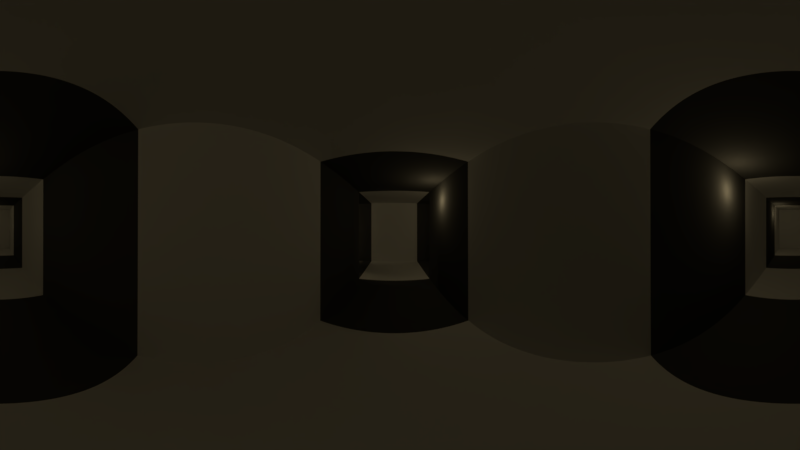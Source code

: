 # Source: teste.blend  (saved by Blender 2.78.0; exported with 4.5.12 LTS)
import bpy
from mathutils import Matrix  # noqa: F401  (used for matrix-valued properties, if any)

bpy.ops.wm.read_factory_settings(use_empty=True)
scene = bpy.context.scene
scene.name = 'Scene'

# ---- collections
col_collection_1 = bpy.data.collections.new('Collection 1'); scene.collection.children.link(col_collection_1)

# ---- materials (node trees are filled in below, after node groups)
mat_wall01 = bpy.data.materials.new('wall01')
mat_wall01.alpha_threshold = 0.0
mat_wall01.roughness = 0.5
mat_wall02 = bpy.data.materials.new('wall02')
mat_wall02.alpha_threshold = 0.0
mat_wall02.diffuse_color = (0.08001, 0.08001, 0.08001, 1.0)
mat_wall02.roughness = 0.5

# ---- material node trees

# ---- world
world_world = bpy.data.worlds.new('World'); scene.world = world_world
world_world.color = (0.05088, 0.05088, 0.05088)
world_world.use_sun_shadow = False
world_world.sun_shadow_jitter_overblur = 0.0
world_world.cycles.sampling_method = 'MANUAL'

# ---- cameras
cam_camera = bpy.data.cameras.new('Camera')
cam_camera.type = 'PANO'
cam_camera.clip_end = 100.0
cam_camera.lens = 35.0
cam_camera.sensor_width = 32.0
cam_camera.sensor_height = 18.0
cam_camera.ortho_scale = 7.314
cam_camera.panorama_type = 'EQUIRECTANGULAR'
cam_camera.dof.focus_distance = 0.0

# ---- lights
light_lamp_005 = bpy.data.lights.new('Lamp.005', 'POINT')
light_lamp_005.color = (1.0, 0.796, 0.435)
light_lamp_005.transmission_factor = 0.0
light_lamp_005.cutoff_distance = 30.0
light_lamp_005.shadow_buffer_clip_start = 1.001
light_lamp_005.shadow_soft_size = 0.05
light_lamp_005.shadow_maximum_resolution = 0.006
light_lamp_005.use_absolute_resolution = True
light_lamp_004 = bpy.data.lights.new('Lamp.004', 'POINT')
light_lamp_004.color = (1.0, 0.796, 0.435)
light_lamp_004.transmission_factor = 0.0
light_lamp_004.cutoff_distance = 30.0
light_lamp_004.energy = 3.0
light_lamp_004.shadow_buffer_clip_start = 1.001
light_lamp_004.shadow_soft_size = 0.05
light_lamp_004.shadow_maximum_resolution = 0.006
light_lamp_004.use_absolute_resolution = True
light_lamp_003 = bpy.data.lights.new('Lamp.003', 'POINT')
light_lamp_003.color = (1.0, 0.796, 0.435)
light_lamp_003.transmission_factor = 0.0
light_lamp_003.cutoff_distance = 30.0
light_lamp_003.energy = 3.0
light_lamp_003.shadow_buffer_clip_start = 1.001
light_lamp_003.shadow_soft_size = 0.05
light_lamp_003.shadow_maximum_resolution = 0.006
light_lamp_003.use_absolute_resolution = True
light_lamp_002 = bpy.data.lights.new('Lamp.002', 'POINT')
light_lamp_002.color = (1.0, 0.796, 0.435)
light_lamp_002.transmission_factor = 0.0
light_lamp_002.cutoff_distance = 30.0
light_lamp_002.energy = 3.0
light_lamp_002.shadow_buffer_clip_start = 1.001
light_lamp_002.shadow_soft_size = 0.05
light_lamp_002.shadow_maximum_resolution = 0.006
light_lamp_002.use_absolute_resolution = True
light_lamp_001 = bpy.data.lights.new('Lamp.001', 'POINT')
light_lamp_001.color = (1.0, 0.796, 0.435)
light_lamp_001.transmission_factor = 0.0
light_lamp_001.cutoff_distance = 30.0
light_lamp_001.energy = 3.0
light_lamp_001.shadow_buffer_clip_start = 1.001
light_lamp_001.shadow_soft_size = 0.05
light_lamp_001.shadow_maximum_resolution = 0.006
light_lamp_001.use_absolute_resolution = True
light_lamp = bpy.data.lights.new('Lamp', 'POINT')
light_lamp.color = (1.0, 0.796, 0.435)
light_lamp.transmission_factor = 0.0
light_lamp.cutoff_distance = 30.0
light_lamp.energy = 3.0
light_lamp.shadow_buffer_clip_start = 1.001
light_lamp.shadow_soft_size = 0.05
light_lamp.shadow_maximum_resolution = 0.006
light_lamp.use_absolute_resolution = True

# ---- meshes
me_cube = bpy.data.meshes.new('Cube')
me_cube.from_pydata([(-1.0, -1.0, -1.0), (-1.0, -1.0, 5.734), (-1.0, 1.0, -1.0), (-1.0, 1.0, 5.734), (1.0, -1.0, -1.0), (1.0, -1.0, 5.734), (1.0, 1.0, -1.0), (1.0, 1.0, 5.734)], [], [(0, 1, 3, 2), (2, 3, 7, 6), (6, 7, 5, 4), (4, 5, 1, 0), (2, 6, 4, 0), (7, 3, 1, 5)])
me_cube.use_remesh_preserve_volume = False
me_cube.use_remesh_preserve_attributes = False
me_cube.use_mirror_vertex_groups = False
me_cube.update()
me_cube_001 = bpy.data.meshes.new('Cube.001')
me_cube_001.from_pydata([(-1.0, -1.0, -1.0), (-1.0, -1.0, 1.3), (-1.0, 1.0, -1.0), (-1.0, 1.0, 1.3), (1.0, -1.0, -1.0), (1.0, -1.0, 1.3), (1.0, 1.0, -1.0), (1.0, 1.0, 1.3), (-1.0, -7.0, -1.0), (-1.0, -7.0, 1.3), (1.0, -7.0, 1.3), (1.0, -7.0, -1.0), (-1.0, -3.0, 1.3), (-1.0, -5.0, 1.3), (1.0, -5.0, 1.3), (1.0, -3.0, 1.3), (1.0, -5.0, -1.0), (1.0, -3.0, -1.0), (-1.0, -3.0, -1.0), (-1.0, -5.0, -1.0), (-1.0, 7.0, 1.3), (-1.0, 7.0, -1.0), (1.0, 7.0, -1.0), (1.0, 7.0, 1.3), (1.0, 3.0, 1.3), (1.0, 5.0, 1.3), (-1.0, 5.0, 1.3), (-1.0, 3.0, 1.3), (-1.0, 5.0, -1.0), (-1.0, 3.0, -1.0), (1.0, 3.0, -1.0), (1.0, 5.0, -1.0), (7.0, 7.0, 1.3), (7.0, 7.0, -1.0), (7.0, 5.0, 1.3), (7.0, 5.0, -1.0), (3.0, 5.0, -1.0), (5.0, 5.0, -1.0), (5.0, 5.0, 1.3), (3.0, 5.0, 1.3), (5.0, 7.0, 1.3), (3.0, 7.0, 1.3), (3.0, 7.0, -1.0), (5.0, 7.0, -1.0), (-7.0, 7.0, 1.3), (-7.0, 7.0, -1.0), (-7.0, 5.0, 1.3), (-7.0, 5.0, -1.0), (-3.0, 7.0, -1.0), (-5.0, 7.0, -1.0), (-5.0, 7.0, 1.3), (-3.0, 7.0, 1.3), (-3.0, 5.0, -1.0), (-5.0, 5.0, -1.0), (-5.0, 5.0, 1.3), (-3.0, 5.0, 1.3)], [], [(0, 1, 3, 2), (26, 25, 23, 20), (6, 7, 5, 4), (14, 13, 9, 10), (2, 6, 4, 0), (7, 3, 1, 5), (11, 10, 9, 8), (16, 14, 10, 11), (13, 19, 8, 9), (19, 16, 11, 8), (0, 4, 17, 18), (18, 17, 16, 19), (1, 0, 18, 12), (12, 18, 19, 13), (4, 5, 15, 17), (17, 15, 14, 16), (5, 1, 12, 15), (15, 12, 13, 14), (21, 20, 23, 22), (50, 49, 45, 44), (38, 37, 35, 34), (31, 28, 21, 22), (6, 2, 29, 30), (30, 29, 28, 31), (7, 6, 30, 24), (24, 30, 31, 25), (2, 3, 27, 29), (29, 27, 26, 28), (3, 7, 24, 27), (27, 24, 25, 26), (34, 35, 33, 32), (40, 38, 34, 32), (37, 43, 33, 35), (43, 40, 32, 33), (22, 23, 41, 42), (42, 41, 40, 43), (31, 22, 42, 36), (36, 42, 43, 37), (23, 25, 39, 41), (41, 39, 38, 40), (25, 31, 36, 39), (39, 36, 37, 38), (47, 46, 44, 45), (49, 53, 47, 45), (54, 50, 44, 46), (53, 54, 46, 47), (28, 26, 55, 52), (52, 55, 54, 53), (26, 20, 51, 55), (55, 51, 50, 54), (21, 28, 52, 48), (48, 52, 53, 49), (20, 21, 48, 51), (51, 48, 49, 50)])
me_cube_001.polygons.foreach_set('material_index', [1, 0, 1, 0, 1, 1, 0, 0, 0, 0, 0, 1, 0, 1, 0, 1, 0, 1, 0, 1, 1, 0, 0, 1, 0, 1, 0, 1, 0, 1, 0, 1, 1, 1, 1, 0, 1, 0, 1, 0, 1, 0, 0, 1, 1, 1, 1, 0, 1, 0, 1, 0, 1, 0])
me_cube_001.materials.append(mat_wall01)
me_cube_001.materials.append(mat_wall02)
me_cube_001.use_remesh_preserve_volume = False
me_cube_001.use_remesh_preserve_attributes = False
me_cube_001.use_mirror_vertex_groups = False
me_cube_001.update()

# ---- objects
ob_lamp_005 = bpy.data.objects.new('Lamp.005', light_lamp_005)
ob_lamp_004 = bpy.data.objects.new('Lamp.004', light_lamp_004)
ob_lamp_003 = bpy.data.objects.new('Lamp.003', light_lamp_003)
ob_lamp_002 = bpy.data.objects.new('Lamp.002', light_lamp_002)
ob_lamp_001 = bpy.data.objects.new('Lamp.001', light_lamp_001)
ob_cube_001 = bpy.data.objects.new('Cube.001', me_cube)
ob_cube = bpy.data.objects.new('Cube', me_cube_001)
ob_lamp = bpy.data.objects.new('Lamp', light_lamp)
ob_camera = bpy.data.objects.new('Camera', cam_camera)

# ---- transforms, parenting, visibility, modifiers, constraints
ob_lamp_005.location = (-3.699, 5.966, 1.908)
ob_lamp_005.rotation_euler = (0.6503, 0.05522, 1.866)
ob_lamp_005.lock_rotations_4d = False
ob_lamp_005.empty_display_type = 'ARROWS'
ob_lamp_005.color = (0.0, 0.0, 0.0, 0.0)
ob_lamp_005.lineart.crease_threshold = 0.0
ob_lamp_004.location = (5.221, 5.295, 1.908)
ob_lamp_004.rotation_euler = (0.6503, 0.05522, 1.866)
ob_lamp_004.lock_rotations_4d = False
ob_lamp_004.empty_display_type = 'ARROWS'
ob_lamp_004.color = (0.0, 0.0, 0.0, 0.0)
ob_lamp_004.lineart.crease_threshold = 0.0
ob_lamp_003.location = (2.372, 5.295, 1.908)
ob_lamp_003.rotation_euler = (0.6503, 0.05522, 1.866)
ob_lamp_003.lock_rotations_4d = False
ob_lamp_003.empty_display_type = 'ARROWS'
ob_lamp_003.color = (0.0, 0.0, 0.0, 0.0)
ob_lamp_003.lineart.crease_threshold = 0.0
ob_lamp_002.location = (0.8153, 3.997, 1.908)
ob_lamp_002.rotation_euler = (0.6503, 0.05522, 1.866)
ob_lamp_002.lock_rotations_4d = False
ob_lamp_002.empty_display_type = 'ARROWS'
ob_lamp_002.color = (0.0, 0.0, 0.0, 0.0)
ob_lamp_002.lineart.crease_threshold = 0.0
ob_lamp_001.location = (0.8153, -0.2395, 1.908)
ob_lamp_001.rotation_euler = (0.6503, 0.05522, 1.866)
ob_lamp_001.lock_rotations_4d = False
ob_lamp_001.empty_display_type = 'ARROWS'
ob_lamp_001.color = (0.0, 0.0, 0.0, 0.0)
ob_lamp_001.lineart.crease_threshold = 0.0
ob_cube_001.location = (-1.757, 5.991, 0.4246)
ob_cube_001.scale = (0.3104, 0.3104, 0.3104)
ob_cube_001.lineart.crease_threshold = 0.0
ob_cube.location = (0.0, 0.0, 1.0)
ob_cube.lineart.crease_threshold = 0.0
ob_lamp.location = (0.7505, -4.494, 1.908)
ob_lamp.rotation_euler = (0.6503, 0.05522, 1.866)
ob_lamp.lock_rotations_4d = False
ob_lamp.empty_display_type = 'ARROWS'
ob_lamp.color = (0.0, 0.0, 0.0, 0.0)
ob_lamp.lineart.crease_threshold = 0.0
ob_camera.location = (0.0, 1.473, 1.43)
ob_camera.rotation_euler = (1.574, 0.0006517, -0.04552)
ob_camera.lock_rotations_4d = False
ob_camera.empty_display_type = 'ARROWS'
ob_camera.color = (0.0, 0.0, 0.0, 0.0)
ob_camera.display_type = 'WIRE'
ob_camera.lineart.crease_threshold = 0.0

# ---- collection membership
col_collection_1.objects.link(ob_lamp_005)
col_collection_1.objects.link(ob_lamp_004)
col_collection_1.objects.link(ob_lamp_003)
col_collection_1.objects.link(ob_lamp_002)
col_collection_1.objects.link(ob_lamp_001)
col_collection_1.objects.link(ob_cube_001)
col_collection_1.objects.link(ob_cube)
col_collection_1.objects.link(ob_lamp)
col_collection_1.objects.link(ob_camera)

# ---- scene / render settings (as saved in the file)
scene.camera = ob_camera
scene.frame_start = 1; scene.frame_end = 102; scene.frame_set(29)
scene.render.engine = 'CYCLES'
scene.render.image_settings.file_format = 'FFMPEG'
scene.render.image_settings.color_mode = 'RGB'
scene.render.resolution_percentage = 50
scene.render.dither_intensity = 0.0
scene.cycles.use_denoising = False
scene.cycles.samples = 16
scene.cycles.sampling_pattern = 'TABULATED_SOBOL'
scene.cycles.light_sampling_threshold = 0.0
scene.cycles.use_adaptive_sampling = False
scene.cycles.use_light_tree = False
scene.cycles.blur_glossy = 0.0
scene.cycles.sample_clamp_indirect = 0.0
scene.view_settings.view_transform = 'Standard'
bpy.context.view_layer.update()
